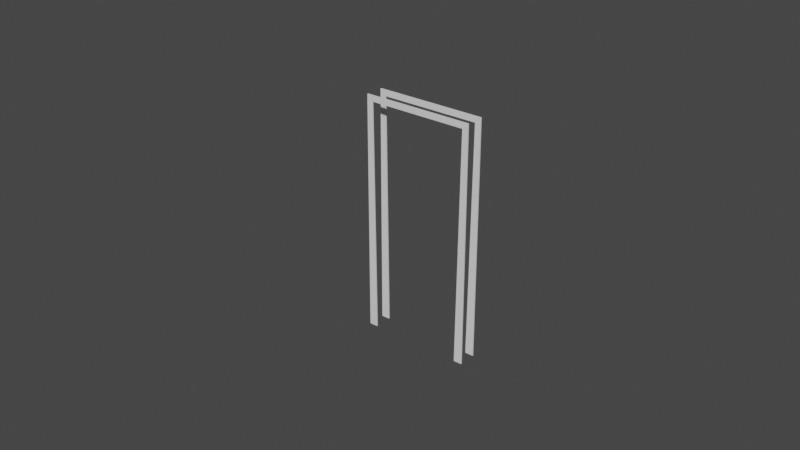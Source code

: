 # Source: Door_Frame_Square.blend  (saved by Blender 2.83.19; exported with 4.5.12 LTS)
import bpy
from mathutils import Matrix  # noqa: F401  (used for matrix-valued properties, if any)

bpy.ops.wm.read_factory_settings(use_empty=True)
scene = bpy.context.scene
scene.name = 'Scene'

# ---- collections
col_collection = bpy.data.collections.new('Collection'); scene.collection.children.link(col_collection)

# ---- world
world_world = bpy.data.worlds.new('World'); scene.world = world_world
world_world.use_nodes = True; world_world.node_tree.nodes.clear()
_N = world_world.node_tree.nodes; _L = world_world.node_tree.links
n0 = _N.new('ShaderNodeOutputWorld'); n0.name = 'World Output'; n0.location = (300, 300)
n1 = _N.new('ShaderNodeBackground'); n1.name = 'Background'; n1.location = (10, 300)
n1.inputs[0].default_value = (0.05088, 0.05088, 0.05088, 1.0)
_L.new(n1.outputs[0], n0.inputs[0])
n0.is_active_output = True
world_world.color = (0.05088, 0.05088, 0.05088)
world_world.use_sun_shadow = False
world_world.sun_shadow_jitter_overblur = 0.0

# ---- curves / text
cu_beziercircle = bpy.data.curves.new('BezierCircle', 'CURVE')
cu_beziercircle.dimensions = '3D'
_sp = cu_beziercircle.splines.new('BEZIER'); _sp.bezier_points.add(3)
_sp.bezier_points.foreach_set('co', [-9.313e-10, 0.0001361, 0.0, 9.313e-10, 0.01119, 0.0, 0.0762, 0.01119, 0.0, 0.0762, 0.0001361, 0.0])
_sp.bezier_points.foreach_set('handle_left', [0.0254, 0.0001361, 0.0, 3.104e-10, 0.007505, 0.0, 0.0508, 0.01119, 0.0, 0.0762, 0.00382, 0.0])
_sp.bezier_points.foreach_set('handle_right', [-3.104e-10, 0.00382, 0.0, 0.0254, 0.01119, 0.0, 0.0762, 0.007505, 0.0, 0.0508, 0.0001361, 0.0])
for _p, _l, _r in zip(_sp.bezier_points, ['VECTOR', 'VECTOR', 'VECTOR', 'VECTOR'], ['VECTOR', 'VECTOR', 'VECTOR', 'VECTOR']): _p.handle_left_type = _l; _p.handle_right_type = _r
_sp.order_u = 0
_sp.order_v = 0
_sp.use_cyclic_u = True
cu_beziercircle.use_path = True
cu_beziercircle.use_path_clamp = True
cu_beziercircle.fill_mode = 'FULL'
cu_beziercurve = bpy.data.curves.new('BezierCurve', 'CURVE')
cu_beziercurve.dimensions = '3D'
_sp = cu_beziercurve.splines.new('BEZIER'); _sp.bezier_points.add(3)
_sp.bezier_points.foreach_set('co', [0.0, 0.0, 0.0, 0.0, 0.0, 2.184, 1.016, 0.0, 2.184, 1.016, 0.0, 0.0])
_sp.bezier_points.foreach_set('handle_left', [0.0, 0.0, -0.7281, 0.0, 0.0, 1.456, 0.6773, 0.0, 2.184, 1.016, 0.0, 0.7281])
_sp.bezier_points.foreach_set('handle_right', [0.0, 0.0, 0.7281, 0.3387, 0.0, 2.184, 1.016, 0.0, 1.456, 1.016, 0.0, -0.7281])
for _p, _l, _r in zip(_sp.bezier_points, ['VECTOR', 'VECTOR', 'VECTOR', 'VECTOR'], ['VECTOR', 'VECTOR', 'VECTOR', 'VECTOR']): _p.handle_left_type = _l; _p.handle_right_type = _r
_sp.order_u = 0
_sp.order_v = 0
cu_beziercurve.use_path = True
cu_beziercurve.use_path_clamp = True
cu_beziercurve.bevel_mode = 'OBJECT'
cu_beziercurve.fill_mode = 'FULL'

# ---- objects
ob_entry_door_frame_square = bpy.data.objects.new('Entry Door Frame Square', None)
ob_obj_x = bpy.data.objects.new('OBJ_X', None)
ob_obj_y = bpy.data.objects.new('OBJ_Y', None)
ob_obj_z = bpy.data.objects.new('OBJ_Z', None)
ob_obj_prompts = bpy.data.objects.new('OBJ_PROMPTS', None)
ob_frame_profile = bpy.data.objects.new('Frame Profile', cu_beziercircle)
ob_door_frame = bpy.data.objects.new('Door Frame', cu_beziercurve)
ob_centery = bpy.data.objects.new('CenterY', None)

# ---- transforms, parenting, visibility, modifiers, constraints
ob_entry_door_frame_square.location = (0.0, 0.0, 0.0)
ob_entry_door_frame_square.empty_display_type = 'ARROWS'
ob_entry_door_frame_square.empty_display_size = 0.1
ob_entry_door_frame_square.lineart.crease_threshold = 0.0
ob_obj_x.parent = ob_entry_door_frame_square
ob_obj_x.location = (1.016, 0.0, 0.0)
ob_obj_x.lock_location = (False, True, True)
ob_obj_x.lock_rotation = (True, True, True)
ob_obj_x.empty_display_type = 'SPHERE'
ob_obj_x.empty_display_size = 0.1
ob_obj_x.lineart.crease_threshold = 0.0
ob_obj_y.parent = ob_entry_door_frame_square
ob_obj_y.location = (0.0, 0.1524, 0.0)
ob_obj_y.lock_location = (True, False, True)
ob_obj_y.lock_rotation = (True, True, True)
ob_obj_y.empty_display_type = 'SPHERE'
ob_obj_y.empty_display_size = 0.1
ob_obj_y.lineart.crease_threshold = 0.0
ob_obj_z.parent = ob_entry_door_frame_square
ob_obj_z.location = (0.0, 0.0, 2.184)
ob_obj_z.lock_location = (True, True, False)
ob_obj_z.lock_rotation = (True, True, True)
ob_obj_z.empty_display_type = 'SINGLE_ARROW'
ob_obj_z.empty_display_size = 0.2
ob_obj_z.lineart.crease_threshold = 0.0
ob_obj_prompts.parent = ob_entry_door_frame_square
ob_obj_prompts.location = (0.0, 0.0, 0.0)
ob_obj_prompts.lock_location = (True, True, True)
ob_obj_prompts.lock_rotation = (True, True, True)
ob_obj_prompts.empty_display_size = 0.0001
ob_obj_prompts.lineart.crease_threshold = 0.0
ob_frame_profile.parent = ob_entry_door_frame_square
ob_frame_profile.location = (-0.3556, 0.0, 0.0)
ob_frame_profile.lineart.crease_threshold = 0.0
ob_door_frame.parent = ob_entry_door_frame_square
ob_door_frame.location = (0.0, 0.0, 0.0)
ob_door_frame.lineart.crease_threshold = 0.0
_m = ob_door_frame.modifiers.new('Hook-OBJ_Z', 'HOOK')
_m.center = (0.0, 0.0, 2.184)
_m.matrix_inverse = ((1.0, 0.0, 0.0, 0.0), (0.0, 1.0, 0.0, 0.0), (0.0, 0.0, 1.0, -2.184), (0.0, 0.0, 0.0, 1.0))
_m.object = ob_obj_z
_m = ob_door_frame.modifiers.new('Hook-OBJ_X', 'HOOK')
_m.center = (1.016, 0.0, 0.0)
_m.matrix_inverse = ((1.0, 0.0, 0.0, -1.016), (0.0, 1.0, 0.0, 0.0), (0.0, 0.0, 1.0, 0.0), (0.0, 0.0, 0.0, 1.0))
_m.object = ob_obj_x
_m = ob_door_frame.modifiers.new('Mirror', 'MIRROR')
_m.use_axis = (False, True, False)
_m.mirror_object = ob_centery
_m = ob_door_frame.modifiers.new('EdgeSplit', 'EDGE_SPLIT')
ob_centery.parent = ob_entry_door_frame_square
ob_centery.location = (0.0, 0.0762, 0.0)
ob_centery.empty_display_size = 0.0254
ob_centery.lineart.crease_threshold = 0.0
cu_beziercurve.bevel_object = ob_frame_profile

# ---- collection membership
col_collection.objects.link(ob_entry_door_frame_square)
col_collection.objects.link(ob_obj_x)
col_collection.objects.link(ob_obj_y)
col_collection.objects.link(ob_obj_z)
col_collection.objects.link(ob_obj_prompts)
col_collection.objects.link(ob_frame_profile)
col_collection.objects.link(ob_door_frame)
col_collection.objects.link(ob_centery)

# ---- scene / render settings (as saved in the file)
scene.frame_start = 1; scene.frame_end = 250; scene.frame_set(1)
scene.render.engine = 'BLENDER_EEVEE_NEXT'
scene.cycles.use_denoising = False
scene.cycles.samples = 128
scene.cycles.sampling_pattern = 'TABULATED_SOBOL'
scene.cycles.use_adaptive_sampling = False
scene.cycles.use_light_tree = False
scene.eevee.use_gtao = True
scene.eevee.use_raytracing = True
scene.view_settings.view_transform = 'Filmic'
bpy.context.view_layer.update()

# ---- added for rendering (the .blend has no active camera and no usable light): camera, sun
cam_auto = bpy.data.cameras.new('AutoCamera')
cam_auto.lens = 50.0
cam_auto.sensor_width = 36.0
cam_auto.clip_end = 1000.0
ob_auto_camera = bpy.data.objects.new('AutoCamera', cam_auto)
scene.collection.objects.link(ob_auto_camera)
ob_auto_camera.location = (5.63891, -6.36485, 5.33917)
ob_auto_camera.rotation_euler = (1.09748, -7.21219e-08, 0.694738)
scene.camera = ob_auto_camera
light_auto_sun = bpy.data.lights.new('AutoSun', 'SUN')
light_auto_sun.energy = 3.0
light_auto_sun.angle = 0.0523599
ob_auto_sun = bpy.data.objects.new('AutoSun', light_auto_sun)
scene.collection.objects.link(ob_auto_sun)
ob_auto_sun.rotation_euler = (0.872665, 0.174533, 0.523599)
bpy.context.view_layer.update()
